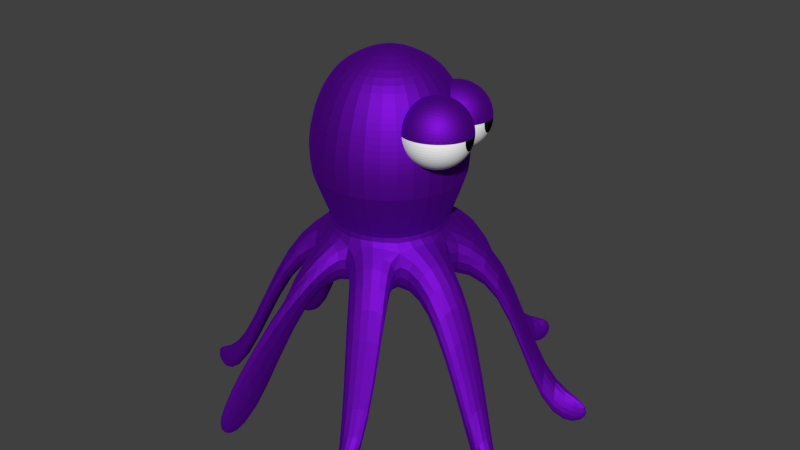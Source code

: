 # Source: carlosoctopus.blend  (saved by Blender 2.75.0; exported with 4.5.12 LTS)
import bpy
from mathutils import Matrix  # noqa: F401  (used for matrix-valued properties, if any)

bpy.ops.wm.read_factory_settings(use_empty=True)
scene = bpy.context.scene
scene.name = 'Scene'

# ---- collections
col_collection_1 = bpy.data.collections.new('Collection 1'); scene.collection.children.link(col_collection_1)
col_collection_2 = bpy.data.collections.new('Collection 2'); scene.collection.children.link(col_collection_2)

# ---- materials (node trees are filled in below, after node groups)
mat_material_001 = bpy.data.materials.new('Material.001')
mat_material_001.alpha_threshold = 0.0
mat_material_001.roughness = 0.5
mat_augapfel = bpy.data.materials.new('Augapfel')
mat_augapfel.alpha_threshold = 0.0
mat_augapfel.roughness = 0.5
mat_pupille = bpy.data.materials.new('Pupille')
mat_pupille.alpha_threshold = 0.0
mat_pupille.roughness = 0.5

# ---- material node trees
mat_material_001.use_nodes = True; mat_material_001.node_tree.nodes.clear()
_N = mat_material_001.node_tree.nodes; _L = mat_material_001.node_tree.links
n0 = _N.new('ShaderNodeOutputMaterial'); n0.name = 'Material Output'; n0.location = (300, 300)
n1 = _N.new('ShaderNodeBsdfAnisotropic'); n1.name = 'Glossy BSDF'; n1.location = (10, 300)
n1.distribution = 'GGX'
n1.inputs[0].default_value = (0.2265, 0.007057, 0.7106, 1.0)
n1.inputs[1].default_value = 0.7071
_L.new(n1.outputs[0], n0.inputs[0])
n0.is_active_output = True
mat_augapfel.use_nodes = True; mat_augapfel.node_tree.nodes.clear()
_N = mat_augapfel.node_tree.nodes; _L = mat_augapfel.node_tree.links
n0 = _N.new('ShaderNodeOutputMaterial'); n0.name = 'Material Output'; n0.location = (300, 300)
n1 = _N.new('ShaderNodeBsdfDiffuse'); n1.name = 'Diffuse BSDF'; n1.location = (10, 300)
n1.inputs[0].default_value = (1.0, 1.0, 1.0, 1.0)
_L.new(n1.outputs[0], n0.inputs[0])
n0.is_active_output = True
mat_pupille.use_nodes = True; mat_pupille.node_tree.nodes.clear()
_N = mat_pupille.node_tree.nodes; _L = mat_pupille.node_tree.links
n0 = _N.new('ShaderNodeOutputMaterial'); n0.name = 'Material Output'; n0.location = (300, 300)
n1 = _N.new('ShaderNodeBsdfDiffuse'); n1.name = 'Diffuse BSDF'; n1.location = (10, 300)
n1.inputs[0].default_value = (0.0, 0.0, 0.0, 1.0)
_L.new(n1.outputs[0], n0.inputs[0])
n0.is_active_output = True

# ---- world
world_world = bpy.data.worlds.new('World'); scene.world = world_world
world_world.color = (0.05088, 0.05088, 0.05088)
world_world.use_sun_shadow = False
world_world.sun_shadow_jitter_overblur = 0.0
world_world.cycles.sampling_method = 'MANUAL'
world_world.cycles.sample_map_resolution = 256

# ---- meshes
me_circle = bpy.data.meshes.new('Circle')
me_circle.from_pydata([(-0.7796, 0.8886, -2.11), (-1.487, 0.5957, -2.11), (-1.78, -0.1114, -2.11), (-1.487, -0.8185, -2.11), (-0.7796, -1.111, -2.11), (-0.0725, -0.8185, -2.11), (0.2204, -0.1114, -2.11), (-0.0725, 0.5957, -2.11), (0.9606, -1.225, -2.254), (1.254, -0.5177, -2.254), (2.096, -1.233, -5.168), (2.139, -1.147, -5.183), (2.955, -1.799, -5.202), (2.999, -1.693, -5.202), (1.15, 0.5666, -2.21), (0.9347, 1.037, -2.218), (1.902, 0.9214, -5.121), (1.743, 1.305, -5.121), (2.675, 1.419, -5.096), (2.629, 1.53, -5.096), (-0.267, 2.153, -2.175), (0.3712, 1.569, -2.224), (-0.04934, 2.78, -5.098), (0.4364, 2.579, -5.098), (0.4858, 3.518, -5.048), (0.5799, 3.479, -5.048), (-1.213, 1.862, -2.246), (-2.093, 1.816, -2.2), (-2.065, 2.778, -5.076), (-2.505, 2.596, -5.076), (-2.617, 3.462, -5.033), (-2.769, 3.399, -5.033), (-2.398, 0.9785, -2.27), (-2.734, 0.04684, -2.279), (-3.626, 1.303, -5.162), (-3.93, 0.4784, -5.176), (-4.392, 1.395, -5.124), (-4.443, 1.273, -5.124), (-2.627, -0.512, -2.259), (-2.204, -1.391, -2.265), (-3.622, -1.022, -5.104), (-3.269, -1.747, -5.114), (-4.104, -1.51, -5.072), (-4.063, -1.608, -5.072), (-1.628, -1.734, -2.216), (-1.095, -1.92, -2.212), (-2.273, -2.482, -5.11), (-1.781, -2.685, -5.11), (-2.328, -3.164, -5.074), (-2.207, -3.214, -5.074), (-0.3941, -1.9, -2.277), (0.313, -1.607, -2.277), (0.1892, -2.605, -5.16), (0.3845, -2.533, -5.167), (0.429, -3.328, -5.153), (0.5709, -3.269, -5.153), (-0.7756, 0.9526, -1.23), (-1.53, 0.64, -1.23), (-1.843, -0.1145, -1.273), (-1.53, -0.8691, -1.273), (-0.7756, -1.182, -1.258), (-0.02107, -0.8691, -1.23), (0.2915, -0.1145, -1.23), (-0.02107, 0.64, -1.23), (1.07, -1.011, -1.65), (1.277, -0.2746, -1.649), (2.098, -1.235, -4.573), (2.229, -0.7675, -4.572), (2.959, -1.802, -4.606), (3.003, -1.696, -4.606), (1.152, 0.5642, -1.614), (0.7776, 1.232, -1.616), (1.75, 1.259, -4.513), (1.547, 1.621, -4.514), (2.679, 1.416, -4.501), (2.633, 1.527, -4.501), (-0.5812, 1.901, -1.628), (0.1555, 1.693, -1.624), (-0.4066, 2.875, -4.501), (0.09946, 2.732, -4.498), (0.4898, 3.515, -4.452), (0.5839, 3.476, -4.452), (-1.452, 1.798, -1.654), (-2.12, 1.424, -1.657), (-2.408, 2.636, -4.488), (-2.824, 2.402, -4.489), (-2.613, 3.459, -4.437), (-2.765, 3.396, -4.437), (-2.525, 0.7811, -1.682), (-2.732, 0.04446, -1.683), (-3.784, 0.9866, -4.58), (-3.928, 0.476, -4.581), (-4.388, 1.392, -4.528), (-4.439, 1.27, -4.528), (-2.577, -0.726, -1.667), (-2.203, -1.394, -1.665), (-3.507, -1.322, -4.519), (-3.267, -1.749, -4.518), (-4.1, -1.513, -4.476), (-4.059, -1.611, -4.476), (-1.627, -1.736, -1.602), (-0.89, -1.944, -1.599), (-1.995, -2.612, -4.518), (-1.245, -2.757, -1.614), (-2.324, -3.167, -4.478), (-2.203, -3.217, -4.478), (-0.1958, -1.841, -1.663), (0.4718, -1.467, -1.66), (0.1908, -2.608, -4.565), (0.6502, -2.35, -4.562), (0.433, -3.331, -4.557), (0.5749, -3.272, -4.557), (-0.7756, 1.117, -0.9853), (-1.646, 0.7561, -0.9853), (-2.007, -0.1145, -0.9853), (-1.646, -0.9851, -0.9853), (-0.7756, -1.346, -0.9853), (0.09501, -0.9851, -1.041), (0.4556, -0.1145, -0.9853), (0.09501, 0.7561, -0.9853), (-0.7738, 1.37, -0.2928), (-1.83, 0.9321, -0.2928), (-2.268, -0.1241, -0.2928), (-1.83, -1.18, -0.2928), (-0.7738, -1.618, -0.2928), (0.2825, -1.18, -0.2928), (0.72, -0.1241, -0.2928), (0.2825, 0.9321, -0.2928), (-0.7738, 1.37, -0.2928), (-1.83, 0.9321, -0.2928), (-2.268, -0.1241, -0.2928), (-1.83, -1.18, -0.2928), (-0.7738, -1.618, -0.2928), (0.2825, -1.18, -0.2928), (0.72, -0.1241, -0.2928), (0.2825, 0.9321, -0.2928), (-0.7738, 1.37, -0.2928), (-1.83, 0.9321, -0.2928), (-2.268, -0.1241, -0.2928), (-1.83, -1.18, -0.2928), (-0.7738, -1.618, -0.2928), (0.2825, -1.18, -0.2928), (0.72, -0.1241, -0.2928), (0.2825, 0.9321, -0.2928), (-0.7738, 1.409, 0.01413), (-1.858, 0.9598, 0.01413), (-2.307, -0.1241, 0.01413), (-1.858, -1.208, 0.01413), (-0.7738, -1.657, 0.01413), (0.3102, -1.208, 0.01413), (0.7591, -0.1241, 0.01413), (0.3102, 0.9598, 0.01413), (-0.7738, 1.409, 0.3397), (-1.858, 0.9598, 0.3397), (-2.307, -0.1241, 0.3397), (-1.858, -1.208, 0.3397), (-0.7738, -1.657, 0.3397), (0.3102, -1.208, 0.3397), (0.7591, -0.1241, 0.3397), (0.3102, 0.9598, 0.3397), (-0.7738, 1.31, 0.7824), (-1.788, 0.8899, 0.7824), (-2.208, -0.1241, 0.7824), (-1.788, -1.138, 0.7824), (-0.7738, -1.558, 0.7824), (0.2402, -1.138, 0.7824), (0.6602, -0.1241, 0.7824), (0.2402, 0.8899, 0.7824), (-0.7738, 1.127, 1.193), (-1.658, 0.7605, 1.193), (-2.025, -0.1241, 1.193), (-1.658, -1.009, 1.193), (-0.7738, -1.375, 1.193), (0.1109, -1.009, 1.193), (0.4773, -0.1241, 1.193), (0.1109, 0.7605, 1.193), (-0.7738, 0.8025, 1.618), (-1.429, 0.5311, 1.618), (-1.7, -0.1241, 1.618), (-1.429, -0.7794, 1.618), (-0.7738, -1.051, 1.618), (-0.1185, -0.7794, 1.618), (0.1529, -0.1241, 1.618), (-0.1185, 0.5311, 1.618), (-0.7738, 0.04576, 1.909), (-0.8939, -0.004002, 1.909), (-0.9437, -0.1241, 1.909), (-0.8939, -0.2442, 1.909), (-0.7738, -0.294, 1.909), (-0.6536, -0.2442, 1.909), (-0.6039, -0.1241, 1.909), (-0.6536, -0.004002, 1.909), (0.719, 0.7742, 0.682), (0.6552, 0.864, 0.6306), (0.5726, 0.9395, 0.5828), (0.4746, 0.9978, 0.5405), (0.3649, 1.036, 0.5053), (0.2476, 1.054, 0.4784), (0.1273, 1.05, 0.461), (0.008562, 1.025, 0.4537), (-0.104, 0.9787, 0.4569), (-0.206, 0.9138, 0.4702), (-0.2936, 0.8327, 0.4934), (-0.3634, 0.7384, 0.5254), (-0.4128, 0.6346, 0.5651), (-0.4398, 0.5252, 0.6109), (-0.4434, 0.4145, 0.6611), (0.7281, 0.7471, 0.6443), (0.6729, 0.811, 0.5567), (0.5984, 0.8626, 0.4756), (0.5074, 0.8998, 0.404), (0.4034, 0.9213, 0.3448), (0.2904, 0.9262, 0.3001), (0.1727, 0.9143, 0.2717), (0.05491, 0.8862, 0.2607), (-0.05851, 0.8428, 0.2675), (-0.1632, 0.7858, 0.2919), (-0.2551, 0.7175, 0.3329), (-0.3307, 0.6405, 0.389), (-0.387, 0.5576, 0.4579), (-0.422, 0.4722, 0.5371), (-0.4343, 0.3874, 0.6234), (0.7405, 0.7083, 0.6204), (0.6973, 0.7349, 0.5099), (0.6338, 0.7521, 0.4076), (0.5525, 0.7592, 0.3175), (0.4564, 0.7559, 0.243), (0.3493, 0.7424, 0.187), (0.2352, 0.7193, 0.1516), (0.1186, 0.6873, 0.1383), (0.004005, 0.6477, 0.1475), (-0.1043, 0.6021, 0.1788), (-0.2021, 0.5522, 0.2311), (-0.2856, 0.4998, 0.3024), (-0.3516, 0.4471, 0.3899), (-0.3977, 0.3961, 0.4902), (-0.4219, 0.3487, 0.5995), (0.7544, 0.6637, 0.614), (0.7246, 0.6473, 0.4972), (0.6735, 0.6249, 0.3891), (0.603, 0.5973, 0.294), (0.5158, 0.5656, 0.2154), (0.4152, 0.531, 0.1563), (0.3053, 0.4948, 0.119), (0.1901, 0.4584, 0.1051), (0.07406, 0.4232, 0.1149), (-0.0383, 0.3906, 0.1481), (-0.1427, 0.3619, 0.2035), (-0.2351, 0.338, 0.2789), (-0.3119, 0.32, 0.3714), (-0.3703, 0.3085, 0.4775), (-0.408, 0.304, 0.5931), (0.7677, 0.62, 0.6259), (0.7507, 0.5616, 0.5206), (0.7114, 0.5004, 0.4231), (0.6512, 0.4389, 0.3372), (0.5725, 0.3793, 0.2661), (0.4783, 0.324, 0.2127), (0.3722, 0.275, 0.1789), (0.2583, 0.2343, 0.1661), (0.141, 0.2035, 0.1748), (0.02475, 0.1836, 0.2045), (-0.08594, 0.1755, 0.2543), (-0.1868, 0.1795, 0.3221), (-0.274, 0.1955, 0.4053), (-0.3442, 0.2228, 0.5009), (-0.3947, 0.2603, 0.605), (0.7784, 0.5839, 0.6544), (0.7717, 0.4907, 0.5764), (0.7418, 0.3976, 0.5042), (0.6899, 0.3079, 0.4404), (0.618, 0.2253, 0.3875), (0.5288, 0.1529, 0.3476), (0.4258, 0.09341, 0.3222), (0.313, 0.04916, 0.3122), (0.1946, 0.02186, 0.318), (0.07526, 0.01255, 0.3395), (-0.04049, 0.02158, 0.3757), (-0.1482, 0.04862, 0.4253), (-0.2437, 0.09262, 0.4865), (-0.3233, 0.1519, 0.5567), (-0.384, 0.2242, 0.6335), (0.7848, 0.5608, 0.6951), (0.7842, 0.4455, 0.6563), (0.76, 0.332, 0.6202), (0.713, 0.2245, 0.588), (0.6452, 0.1272, 0.5611), (0.5591, 0.04384, 0.5405), (0.458, -0.02236, 0.5269), (0.3457, -0.06887, 0.5209), (0.2267, -0.09391, 0.5228), (0.1055, -0.0965, 0.5324), (-0.01324, -0.07656, 0.5493), (-0.125, -0.03484, 0.573), (-0.2255, 0.02704, 0.6025), (-0.3107, 0.1067, 0.6366), (-0.3776, 0.2011, 0.6742), (0.786, 0.5544, 0.7419), (0.7865, 0.4329, 0.7481), (0.7633, 0.3137, 0.7534), (0.7172, 0.2012, 0.7576), (0.6501, 0.09979, 0.7605), (0.5645, 0.01339, 0.762), (0.4637, -0.05468, 0.7621), (0.3516, -0.1018, 0.7607), (0.2325, -0.1262, 0.7579), (0.111, -0.1269, 0.7538), (-0.008345, -0.104, 0.7486), (-0.1208, -0.05814, 0.7425), (-0.2222, 0.008736, 0.7357), (-0.3085, 0.09411, 0.7284), (-0.3765, 0.1947, 0.721), (0.7817, 0.5655, 0.7876), (0.7781, 0.4548, 0.8377), (0.7511, 0.3454, 0.8835), (0.7017, 0.2416, 0.9232), (0.6319, 0.1473, 0.9552), (0.5443, 0.06619, 0.9784), (0.4423, 0.001366, 0.9918), (0.3297, -0.04468, 0.9949), (0.211, -0.07018, 0.9876), (0.09074, -0.07415, 0.9702), (-0.02655, -0.05644, 0.9434), (-0.1363, -0.01773, 0.9081), (-0.2344, 0.04049, 0.8658), (-0.3169, 0.116, 0.818), (-0.3807, 0.2059, 0.7666), (0.7726, 0.5926, 0.8252), (0.7603, 0.5078, 0.9116), (0.7253, 0.4224, 0.9907), (0.669, 0.3396, 1.06), (0.5934, 0.2625, 1.116), (0.5015, 0.1942, 1.157), (0.3968, 0.1373, 1.181), (0.2834, 0.09387, 1.188), (0.1656, 0.06571, 1.177), (0.04792, 0.05385, 1.149), (-0.06508, 0.05876, 1.104), (-0.1691, 0.08023, 1.045), (-0.2601, 0.1175, 0.973), (-0.3346, 0.169, 0.8919), (-0.3898, 0.2329, 0.8043), (0.7602, 0.6314, 0.8491), (0.736, 0.5839, 0.9584), (0.6899, 0.5329, 1.059), (0.6239, 0.4802, 1.146), (0.5404, 0.4279, 1.217), (0.4426, 0.3779, 1.27), (0.3343, 0.3323, 1.301), (0.2197, 0.2927, 1.31), (0.1031, 0.2607, 1.297), (-0.01096, 0.2376, 1.262), (-0.1181, 0.2241, 1.206), (-0.2142, 0.2209, 1.131), (-0.2955, 0.2279, 1.041), (-0.359, 0.2451, 0.9387), (-0.4022, 0.2717, 0.8282), (0.7463, 0.676, 0.8556), (0.7086, 0.6715, 0.9711), (0.6502, 0.66, 1.077), (0.5734, 0.642, 1.17), (0.481, 0.6182, 1.245), (0.3766, 0.5894, 1.3), (0.2642, 0.5568, 1.334), (0.1482, 0.5216, 1.344), (0.03302, 0.4852, 1.33), (-0.07695, 0.449, 1.292), (-0.1775, 0.4144, 1.233), (-0.2647, 0.3827, 1.155), (-0.3352, 0.3551, 1.059), (-0.3863, 0.3327, 0.9514), (-0.4161, 0.3163, 0.8347), (0.733, 0.7197, 0.8437), (0.6825, 0.7573, 0.9478), (0.6123, 0.7845, 1.043), (0.5251, 0.8005, 1.127), (0.4242, 0.8045, 1.194), (0.3135, 0.7964, 1.244), (0.1973, 0.7766, 1.274), (0.07999, 0.7457, 1.282), (-0.03391, 0.705, 1.27), (-0.14, 0.6561, 1.236), (-0.2342, 0.6007, 1.183), (-0.3129, 0.5412, 1.111), (-0.3731, 0.4796, 1.026), (-0.4124, 0.4184, 0.9281), (-0.4294, 0.36, 0.8228), (0.7223, 0.7559, 0.8152), (0.6616, 0.8281, 0.8919), (0.582, 0.8874, 0.9622), (0.4865, 0.9314, 1.023), (0.3788, 0.9584, 1.073), (0.263, 0.9675, 1.109), (0.1437, 0.9582, 1.131), (0.02532, 0.9309, 1.136), (-0.08752, 0.8866, 1.126), (-0.1905, 0.8271, 1.101), (-0.2797, 0.7547, 1.061), (-0.3516, 0.6721, 1.008), (-0.4035, 0.5825, 0.9444), (-0.4334, 0.4893, 0.8722), (-0.4401, 0.3962, 0.7943), (0.7617, 0.6734, 0.735), (0.7159, 0.7789, 0.7744), (0.649, 0.8733, 0.812), (0.5638, 0.953, 0.8462), (0.4633, 1.015, 0.8757), (0.3515, 1.057, 0.8993), (0.2328, 1.077, 0.9163), (0.1116, 1.074, 0.9258), (-0.007448, 1.049, 0.9277), (-0.1197, 1.002, 0.9217), (-0.2208, 0.9362, 0.9081), (-0.3069, 0.8528, 0.8875), (-0.3747, 0.7555, 0.8606), (-0.4217, 0.648, 0.8284), (-0.4459, 0.5345, 0.7923), (-0.4465, 0.4192, 0.7535), (-0.4234, 0.3066, 0.7137), (0.7148, 0.7853, 0.7277), (0.6468, 0.8859, 0.7202), (0.5605, 0.9713, 0.713), (0.4591, 1.038, 0.7061), (0.3466, 1.084, 0.7), (0.2273, 1.107, 0.6948), (0.1058, 1.106, 0.6907), (-0.01333, 1.082, 0.6879), (-0.1254, 1.035, 0.6866), (-0.2262, 0.9666, 0.6866), (-0.3118, 0.8802, 0.6881), (-0.3789, 0.7788, 0.6911), (-0.425, 0.6664, 0.6952), (-0.4482, 0.5471, 0.7005), (-0.4477, 0.4256, 0.7068), (1.018, -0.1448, 0.7309), (0.954, -0.05496, 0.6796), (0.8715, 0.02053, 0.6318), (0.7735, 0.07875, 0.5895), (0.6637, 0.1175, 0.5542), (0.5464, 0.1352, 0.5274), (0.4261, 0.1312, 0.51), (0.3074, 0.1057, 0.5027), (0.1949, 0.05965, 0.5058), (0.09285, -0.005173, 0.5192), (0.005244, -0.08628, 0.5424), (-0.06458, -0.1806, 0.5744), (-0.1139, -0.2844, 0.6141), (-0.1409, -0.3938, 0.6599), (-0.1445, -0.5045, 0.71), (1.027, -0.1719, 0.6933), (0.9718, -0.108, 0.6057), (0.8972, -0.05644, 0.5246), (0.8062, -0.01921, 0.453), (0.7022, 0.002262, 0.3937), (0.5892, 0.007168, 0.3491), (0.4716, -0.004688, 0.3207), (0.3537, -0.03285, 0.3097), (0.2403, -0.07623, 0.3165), (0.1357, -0.1332, 0.3409), (0.04378, -0.2015, 0.3819), (-0.03181, -0.2785, 0.4379), (-0.0882, -0.3614, 0.5069), (-0.1232, -0.4468, 0.586), (-0.1355, -0.5316, 0.6724), (1.039, -0.2107, 0.6694), (0.9961, -0.1841, 0.5589), (0.9326, -0.1669, 0.4566), (0.8513, -0.1598, 0.3664), (0.7552, -0.1631, 0.2919), (0.6481, -0.1766, 0.2359), (0.5341, -0.1997, 0.2006), (0.4175, -0.2317, 0.1873), (0.3028, -0.2713, 0.1964), (0.1946, -0.3169, 0.2278), (0.09677, -0.3668, 0.2801), (0.01326, -0.4192, 0.3514), (-0.05279, -0.4719, 0.4388), (-0.09882, -0.5229, 0.5392), (-0.1231, -0.5703, 0.6485), (1.053, -0.2553, 0.6629), (1.023, -0.2717, 0.5462), (0.9723, -0.2941, 0.4381), (0.9018, -0.3217, 0.3429), (0.8146, -0.3534, 0.2643), (0.7141, -0.388, 0.2053), (0.6041, -0.4242, 0.168), (0.4889, -0.4606, 0.154), (0.3729, -0.4958, 0.1639), (0.2605, -0.5284, 0.1971), (0.1562, -0.5571, 0.2525), (0.06376, -0.581, 0.3279), (-0.01311, -0.599, 0.4204), (-0.07148, -0.6105, 0.5265), (-0.1091, -0.615, 0.642), (1.067, -0.299, 0.6748), (1.05, -0.3574, 0.5695), (1.01, -0.4186, 0.472), (0.9501, -0.4801, 0.3861), (0.8713, -0.5397, 0.3151), (0.7771, -0.595, 0.2617), (0.671, -0.644, 0.2279), (0.5572, -0.6847, 0.2151), (0.4398, -0.7155, 0.2237), (0.3236, -0.7354, 0.2535), (0.2129, -0.7435, 0.3032), (0.112, -0.7395, 0.371), (0.02481, -0.7235, 0.4543), (-0.04537, -0.6963, 0.5498), (-0.09582, -0.6587, 0.6539), (1.077, -0.3351, 0.7033), (1.071, -0.4283, 0.6254), (1.041, -0.5214, 0.5532), (0.9887, -0.6111, 0.4894), (0.9168, -0.6937, 0.4365), (0.8276, -0.7661, 0.3966), (0.7247, -0.8256, 0.3711), (0.6118, -0.8698, 0.3611), (0.4934, -0.8971, 0.367), (0.3741, -0.9065, 0.3884), (0.2584, -0.8974, 0.4247), (0.1507, -0.8704, 0.4743), (0.05518, -0.8264, 0.5354), (-0.02445, -0.7671, 0.6057), (-0.08515, -0.6948, 0.6824), (1.084, -0.3582, 0.7441), (1.083, -0.4735, 0.7053), (1.059, -0.587, 0.6692), (1.012, -0.6945, 0.637), (0.9441, -0.7918, 0.6101), (0.8579, -0.8752, 0.5895), (0.7568, -0.9414, 0.5759), (0.6446, -0.9879, 0.5699), (0.5256, -1.013, 0.5717), (0.4044, -1.016, 0.5813), (0.2856, -0.9956, 0.5983), (0.1738, -0.9538, 0.6219), (0.07339, -0.892, 0.6514), (-0.01191, -0.8123, 0.6856), (-0.07876, -0.7179, 0.7232), (1.085, -0.3646, 0.7908), (1.085, -0.4861, 0.797), (1.062, -0.6053, 0.8023), (1.016, -0.7178, 0.8065), (0.9489, -0.8192, 0.8094), (0.8634, -0.9056, 0.811), (0.7626, -0.9737, 0.811), (0.6505, -1.021, 0.8097), (0.5314, -1.045, 0.8069), (0.4098, -1.046, 0.8028), (0.2905, -1.023, 0.7976), (0.178, -0.9771, 0.7915), (0.07666, -0.9103, 0.7846), (-0.009655, -0.8249, 0.7774), (-0.07761, -0.7243, 0.7699), (1.081, -0.3535, 0.8365), (1.077, -0.4642, 0.8867), (1.05, -0.5736, 0.9325), (1.001, -0.6774, 0.9721), (0.9307, -0.7717, 1.004), (0.8431, -0.8528, 1.027), (0.7411, -0.9176, 1.041), (0.6286, -0.9637, 1.044), (0.5099, -0.9892, 1.037), (0.3896, -0.9932, 1.019), (0.2723, -0.9754, 0.9923), (0.1625, -0.9367, 0.9571), (0.06449, -0.8785, 0.9147), (-0.01803, -0.803, 0.867), (-0.08188, -0.7132, 0.8156), (1.071, -0.3264, 0.8742), (1.059, -0.4112, 0.9605), (1.024, -0.4966, 1.04), (0.9678, -0.5794, 1.109), (0.8922, -0.6565, 1.165), (0.8003, -0.7248, 1.206), (0.6956, -0.7817, 1.23), (0.5822, -0.8251, 1.237), (0.4644, -0.8533, 1.226), (0.3468, -0.8651, 1.198), (0.2338, -0.8602, 1.153), (0.1298, -0.8388, 1.094), (0.03874, -0.8015, 1.022), (-0.03577, -0.75, 0.9408), (-0.09092, -0.6861, 0.8533), (1.059, -0.2876, 0.8981), (1.035, -0.3351, 1.007), (0.9888, -0.3861, 1.108), (0.9227, -0.4388, 1.195), (0.8392, -0.4911, 1.266), (0.7414, -0.5411, 1.319), (0.6331, -0.5867, 1.35), (0.5185, -0.6263, 1.359), (0.4019, -0.6583, 1.346), (0.2879, -0.6814, 1.311), (0.1808, -0.6949, 1.255), (0.08468, -0.6982, 1.18), (0.003333, -0.6911, 1.09), (-0.06016, -0.6739, 0.9877), (-0.1034, -0.6473, 0.8772), (1.045, -0.243, 0.9045), (1.007, -0.2475, 1.02), (0.9491, -0.259, 1.126), (0.8722, -0.277, 1.219), (0.7798, -0.3008, 1.294), (0.6754, -0.3296, 1.349), (0.5631, -0.3622, 1.383), (0.4471, -0.3974, 1.393), (0.3319, -0.4338, 1.379), (0.2219, -0.47, 1.341), (0.1214, -0.5046, 1.282), (0.03418, -0.5363, 1.204), (-0.03635, -0.5639, 1.108), (-0.08749, -0.5863, 1.0), (-0.1173, -0.6027, 0.8836), (1.032, -0.1993, 0.8926), (0.9813, -0.1617, 0.9967), (0.9112, -0.1345, 1.092), (0.824, -0.1185, 1.176), (0.7231, -0.1145, 1.243), (0.6124, -0.1226, 1.293), (0.4962, -0.1424, 1.323), (0.3788, -0.1733, 1.331), (0.2649, -0.214, 1.319), (0.1588, -0.2629, 1.285), (0.06463, -0.3183, 1.231), (-0.01408, -0.3778, 1.16), (-0.07426, -0.4394, 1.075), (-0.1136, -0.5005, 0.977), (-0.1306, -0.559, 0.8717), (1.021, -0.1631, 0.8641), (0.9604, -0.09087, 0.9408), (0.8808, -0.0316, 1.011), (0.7853, 0.0124, 1.072), (0.6776, 0.03944, 1.122), (0.5619, 0.04847, 1.158), (0.4425, 0.03916, 1.18), (0.3242, 0.01186, 1.185), (0.2113, -0.03239, 1.175), (0.1083, -0.09187, 1.15), (0.01918, -0.1643, 1.11), (-0.05273, -0.2469, 1.057), (-0.1046, -0.3365, 0.9934), (-0.1345, -0.4297, 0.9212), (-0.1413, -0.5228, 0.8432), (1.061, -0.2456, 0.7839), (1.015, -0.1401, 0.8234), (0.9479, -0.0457, 0.8609), (0.8626, 0.03398, 0.8951), (0.7621, 0.09586, 0.9246), (0.6504, 0.1376, 0.9483), (0.5316, 0.1575, 0.9652), (0.4104, 0.1549, 0.9748), (0.2914, 0.1299, 0.9766), (0.1792, 0.08338, 0.9707), (0.07806, 0.01718, 0.9571), (-0.008068, -0.06617, 0.9364), (-0.0759, -0.1635, 0.9095), (-0.1228, -0.271, 0.8774), (-0.1471, -0.3845, 0.8413), (-0.1477, -0.4998, 0.8025), (-0.1246, -0.6124, 0.7626), (1.014, -0.1337, 0.7766), (0.9456, -0.03309, 0.7692), (0.8593, 0.05228, 0.7619), (0.758, 0.1192, 0.7551), (0.6455, 0.165, 0.749), (0.5262, 0.188, 0.7437), (0.4046, 0.1873, 0.7397), (0.2855, 0.1628, 0.7369), (0.1734, 0.1157, 0.7355), (0.07263, 0.04763, 0.7356), (-0.01296, -0.03877, 0.7371), (-0.08007, -0.1402, 0.74), (-0.1261, -0.2526, 0.7442), (-0.1493, -0.3719, 0.7495), (-0.1488, -0.4934, 0.7557)], [], [(1, 0, 7, 6, 5, 4, 3, 2), (6, 9, 8, 5), (9, 11, 10, 8), (11, 13, 12, 10), (7, 15, 14, 6), (15, 17, 16, 14), (17, 19, 18, 16), (0, 20, 21, 7), (20, 22, 23, 21), (22, 24, 25, 23), (1, 27, 26, 0), (27, 29, 28, 26), (29, 31, 30, 28), (2, 33, 32, 1), (33, 35, 34, 32), (35, 37, 36, 34), (3, 39, 38, 2), (39, 41, 40, 38), (41, 43, 42, 40), (4, 45, 44, 3), (45, 47, 46, 44), (47, 49, 48, 46), (5, 51, 50, 4), (51, 53, 52, 50), (53, 55, 54, 52), (60, 61, 117, 116), (62, 61, 64, 65), (65, 64, 66, 67), (67, 66, 68, 69), (63, 62, 70, 71), (71, 70, 72, 73), (73, 72, 74, 75), (56, 63, 77, 76), (76, 77, 79, 78), (78, 79, 81, 80), (57, 56, 82, 83), (83, 82, 84, 85), (85, 84, 86, 87), (58, 57, 88, 89), (89, 88, 90, 91), (91, 90, 92, 93), (59, 58, 94, 95), (95, 94, 96, 97), (97, 96, 98, 99), (60, 59, 100, 101), (101, 100, 102, 103), (103, 102, 104, 105), (61, 60, 106, 107), (107, 106, 108, 109), (109, 108, 110, 111), (53, 51, 107, 109), (36, 37, 93, 92), (16, 18, 74, 72), (54, 55, 111, 110), (34, 36, 92, 90), (19, 17, 73, 75), (52, 54, 110, 108), (37, 35, 91, 93), (55, 53, 109, 111), (7, 21, 77, 63), (2, 38, 94, 58), (20, 0, 56, 76), (39, 3, 59, 95), (21, 23, 79, 77), (38, 40, 96, 94), (22, 20, 76, 78), (41, 39, 95, 97), (25, 24, 80, 81), (42, 43, 99, 98), (23, 25, 81, 79), (40, 42, 98, 96), (24, 22, 78, 80), (43, 41, 97, 99), (5, 8, 64, 61), (0, 26, 82, 56), (9, 6, 62, 65), (3, 44, 100, 59), (27, 1, 57, 83), (45, 4, 60, 101), (8, 10, 66, 64), (26, 28, 84, 82), (11, 9, 65, 67), (44, 46, 102, 100), (29, 27, 83, 85), (12, 13, 69, 68), (47, 45, 101, 103), (30, 31, 87, 86), (10, 12, 68, 66), (48, 49, 105, 104), (28, 30, 86, 84), (13, 11, 67, 69), (46, 48, 104, 102), (31, 29, 85, 87), (49, 47, 103, 105), (6, 14, 70, 62), (1, 32, 88, 57), (15, 7, 63, 71), (4, 50, 106, 60), (33, 2, 58, 89), (51, 5, 61, 107), (14, 16, 72, 70), (32, 34, 90, 88), (17, 15, 71, 73), (50, 52, 108, 106), (35, 33, 89, 91), (18, 19, 75, 74), (112, 113, 121, 120), (58, 59, 115, 114), (56, 57, 113, 112), (63, 56, 112, 119), (61, 62, 118, 117), (59, 60, 116, 115), (57, 58, 114, 113), (62, 63, 119, 118), (126, 127, 135, 134), (119, 112, 120, 127), (117, 118, 126, 125), (115, 116, 124, 123), (113, 114, 122, 121), (118, 119, 127, 126), (116, 117, 125, 124), (114, 115, 123, 122), (129, 130, 138, 137), (124, 125, 133, 132), (122, 123, 131, 130), (120, 121, 129, 128), (127, 120, 128, 135), (125, 126, 134, 133), (123, 124, 132, 131), (121, 122, 130, 129), (143, 136, 144, 151), (134, 135, 143, 142), (132, 133, 141, 140), (130, 131, 139, 138), (128, 129, 137, 136), (135, 128, 136, 143), (133, 134, 142, 141), (131, 132, 140, 139), (148, 149, 157, 156), (141, 142, 150, 149), (139, 140, 148, 147), (137, 138, 146, 145), (142, 143, 151, 150), (140, 141, 149, 148), (138, 139, 147, 146), (136, 137, 145, 144), (158, 159, 167, 166), (146, 147, 155, 154), (144, 145, 153, 152), (151, 144, 152, 159), (149, 150, 158, 157), (147, 148, 156, 155), (145, 146, 154, 153), (150, 151, 159, 158), (165, 166, 174, 173), (156, 157, 165, 164), (154, 155, 163, 162), (152, 153, 161, 160), (159, 152, 160, 167), (157, 158, 166, 165), (155, 156, 164, 163), (153, 154, 162, 161), (168, 169, 177, 176), (163, 164, 172, 171), (161, 162, 170, 169), (166, 167, 175, 174), (164, 165, 173, 172), (162, 163, 171, 170), (160, 161, 169, 168), (167, 160, 168, 175), (182, 183, 191, 190), (175, 168, 176, 183), (173, 174, 182, 181), (171, 172, 180, 179), (169, 170, 178, 177), (174, 175, 183, 182), (172, 173, 181, 180), (170, 171, 179, 178), (185, 186, 187, 188, 189, 190, 191, 184), (180, 181, 189, 188), (178, 179, 187, 186), (176, 177, 185, 184), (183, 176, 184, 191), (181, 182, 190, 189), (179, 180, 188, 187), (177, 178, 186, 185), (195, 194, 209, 210), (203, 202, 217, 218), (196, 195, 210, 211), (204, 203, 218, 219), (197, 196, 211, 212), (205, 204, 219, 220), (198, 197, 212, 213), (206, 205, 220, 221), (199, 198, 213, 214), (200, 199, 214, 215), (193, 192, 207, 208), (201, 200, 215, 216), (194, 193, 208, 209), (202, 201, 216, 217), (209, 208, 223, 224), (217, 216, 231, 232), (210, 209, 224, 225), (218, 217, 232, 233), (211, 210, 225, 226), (219, 218, 233, 234), (212, 211, 226, 227), (220, 219, 234, 235), (213, 212, 227, 228), (221, 220, 235, 236), (214, 213, 228, 229), (215, 214, 229, 230), (208, 207, 222, 223), (216, 215, 230, 231), (228, 227, 242, 243), (236, 235, 250, 251), (229, 228, 243, 244), (230, 229, 244, 245), (223, 222, 237, 238), (231, 230, 245, 246), (224, 223, 238, 239), (232, 231, 246, 247), (225, 224, 239, 240), (233, 232, 247, 248), (226, 225, 240, 241), (234, 233, 248, 249), (227, 226, 241, 242), (235, 234, 249, 250), (247, 246, 261, 262), (240, 239, 254, 255), (248, 247, 262, 263), (241, 240, 255, 256), (249, 248, 263, 264), (242, 241, 256, 257), (250, 249, 264, 265), (243, 242, 257, 258), (251, 250, 265, 266), (244, 243, 258, 259), (245, 244, 259, 260), (238, 237, 252, 253), (246, 245, 260, 261), (239, 238, 253, 254), (266, 265, 280, 281), (259, 258, 273, 274), (260, 259, 274, 275), (253, 252, 267, 268), (261, 260, 275, 276), (254, 253, 268, 269), (262, 261, 276, 277), (255, 254, 269, 270), (263, 262, 277, 278), (256, 255, 270, 271), (264, 263, 278, 279), (257, 256, 271, 272), (265, 264, 279, 280), (258, 257, 272, 273), (270, 269, 284, 285), (278, 277, 292, 293), (271, 270, 285, 286), (279, 278, 293, 294), (272, 271, 286, 287), (280, 279, 294, 295), (273, 272, 287, 288), (281, 280, 295, 296), (274, 273, 288, 289), (275, 274, 289, 290), (268, 267, 282, 283), (276, 275, 290, 291), (269, 268, 283, 284), (277, 276, 291, 292), (289, 288, 303, 304), (290, 289, 304, 305), (283, 282, 297, 298), (291, 290, 305, 306), (284, 283, 298, 299), (292, 291, 306, 307), (285, 284, 299, 300), (293, 292, 307, 308), (286, 285, 300, 301), (294, 293, 308, 309), (287, 286, 301, 302), (295, 294, 309, 310), (288, 287, 302, 303), (296, 295, 310, 311), (308, 307, 322, 323), (301, 300, 315, 316), (309, 308, 323, 324), (302, 301, 316, 317), (310, 309, 324, 325), (303, 302, 317, 318), (311, 310, 325, 326), (304, 303, 318, 319), (305, 304, 319, 320), (298, 297, 312, 313), (306, 305, 320, 321), (299, 298, 313, 314), (307, 306, 321, 322), (300, 299, 314, 315), (320, 319, 334, 335), (313, 312, 327, 328), (321, 320, 335, 336), (314, 313, 328, 329), (322, 321, 336, 337), (315, 314, 329, 330), (323, 322, 337, 338), (316, 315, 330, 331), (324, 323, 338, 339), (317, 316, 331, 332), (325, 324, 339, 340), (318, 317, 332, 333), (326, 325, 340, 341), (319, 318, 333, 334), (339, 338, 353, 354), (332, 331, 346, 347), (340, 339, 354, 355), (333, 332, 347, 348), (341, 340, 355, 356), (334, 333, 348, 349), (335, 334, 349, 350), (328, 327, 342, 343), (336, 335, 350, 351), (329, 328, 343, 344), (337, 336, 351, 352), (330, 329, 344, 345), (338, 337, 352, 353), (331, 330, 345, 346), (343, 342, 357, 358), (351, 350, 365, 366), (344, 343, 358, 359), (352, 351, 366, 367), (345, 344, 359, 360), (353, 352, 367, 368), (346, 345, 360, 361), (354, 353, 368, 369), (347, 346, 361, 362), (355, 354, 369, 370), (348, 347, 362, 363), (356, 355, 370, 371), (349, 348, 363, 364), (350, 349, 364, 365), (362, 361, 376, 377), (370, 369, 384, 385), (363, 362, 377, 378), (371, 370, 385, 386), (364, 363, 378, 379), (365, 364, 379, 380), (358, 357, 372, 373), (366, 365, 380, 381), (359, 358, 373, 374), (367, 366, 381, 382), (360, 359, 374, 375), (368, 367, 382, 383), (361, 360, 375, 376), (369, 368, 383, 384), (381, 380, 395, 396), (374, 373, 388, 389), (382, 381, 396, 397), (375, 374, 389, 390), (383, 382, 397, 398), (376, 375, 390, 391), (384, 383, 398, 399), (377, 376, 391, 392), (385, 384, 399, 400), (378, 377, 392, 393), (386, 385, 400, 401), (379, 378, 393, 394), (380, 379, 394, 395), (373, 372, 387, 388), (400, 399, 415, 416), (393, 392, 408, 409), (401, 400, 416, 417), (394, 393, 409, 410), (395, 394, 410, 411), (388, 387, 403, 404), (396, 395, 411, 412), (389, 388, 404, 405), (397, 396, 412, 413), (390, 389, 405, 406), (398, 397, 413, 414), (391, 390, 406, 407), (399, 398, 414, 415), (392, 391, 407, 408), (405, 404, 420, 421), (413, 412, 428, 429), (406, 405, 421, 422), (414, 413, 429, 430), (407, 406, 422, 423), (415, 414, 430, 431), (408, 407, 423, 424), (416, 415, 431, 432), (409, 408, 424, 425), (417, 416, 432, 433), (410, 409, 425, 426), (411, 410, 426, 427), (404, 403, 419, 420), (412, 411, 427, 428), (192, 402, 207), (418, 206, 221), (207, 402, 222), (418, 221, 236), (222, 402, 237), (418, 236, 251), (237, 402, 252), (418, 251, 266), (252, 402, 267), (418, 266, 281), (267, 402, 282), (418, 281, 296), (282, 402, 297), (418, 296, 311), (297, 402, 312), (418, 311, 326), (418, 326, 341), (312, 402, 327), (327, 402, 342), (418, 341, 356), (342, 402, 357), (418, 356, 371), (357, 402, 372), (418, 371, 386), (372, 402, 387), (418, 386, 401), (387, 402, 403), (418, 401, 417), (403, 402, 419), (418, 417, 433), (425, 424, 197, 198), (433, 432, 205, 206), (426, 425, 198, 199), (419, 402, 192), (418, 433, 206), (427, 426, 199, 200), (420, 419, 192, 193), (428, 427, 200, 201), (421, 420, 193, 194), (429, 428, 201, 202), (422, 421, 194, 195), (430, 429, 202, 203), (423, 422, 195, 196), (431, 430, 203, 204), (424, 423, 196, 197), (432, 431, 204, 205), (437, 436, 451, 452), (445, 444, 459, 460), (438, 437, 452, 453), (446, 445, 460, 461), (439, 438, 453, 454), (447, 446, 461, 462), (440, 439, 454, 455), (448, 447, 462, 463), (441, 440, 455, 456), (442, 441, 456, 457), (435, 434, 449, 450), (443, 442, 457, 458), (436, 435, 450, 451), (444, 443, 458, 459), (451, 450, 465, 466), (459, 458, 473, 474), (452, 451, 466, 467), (460, 459, 474, 475), (453, 452, 467, 468), (461, 460, 475, 476), (454, 453, 468, 469), (462, 461, 476, 477), (455, 454, 469, 470), (463, 462, 477, 478), (456, 455, 470, 471), (457, 456, 471, 472), (450, 449, 464, 465), (458, 457, 472, 473), (470, 469, 484, 485), (478, 477, 492, 493), (471, 470, 485, 486), (472, 471, 486, 487), (465, 464, 479, 480), (473, 472, 487, 488), (466, 465, 480, 481), (474, 473, 488, 489), (467, 466, 481, 482), (475, 474, 489, 490), (468, 467, 482, 483), (476, 475, 490, 491), (469, 468, 483, 484), (477, 476, 491, 492), (489, 488, 503, 504), (482, 481, 496, 497), (490, 489, 504, 505), (483, 482, 497, 498), (491, 490, 505, 506), (484, 483, 498, 499), (492, 491, 506, 507), (485, 484, 499, 500), (493, 492, 507, 508), (486, 485, 500, 501), (487, 486, 501, 502), (480, 479, 494, 495), (488, 487, 502, 503), (481, 480, 495, 496), (508, 507, 522, 523), (501, 500, 515, 516), (502, 501, 516, 517), (495, 494, 509, 510), (503, 502, 517, 518), (496, 495, 510, 511), (504, 503, 518, 519), (497, 496, 511, 512), (505, 504, 519, 520), (498, 497, 512, 513), (506, 505, 520, 521), (499, 498, 513, 514), (507, 506, 521, 522), (500, 499, 514, 515), (512, 511, 526, 527), (520, 519, 534, 535), (513, 512, 527, 528), (521, 520, 535, 536), (514, 513, 528, 529), (522, 521, 536, 537), (515, 514, 529, 530), (523, 522, 537, 538), (516, 515, 530, 531), (517, 516, 531, 532), (510, 509, 524, 525), (518, 517, 532, 533), (511, 510, 525, 526), (519, 518, 533, 534), (531, 530, 545, 546), (532, 531, 546, 547), (525, 524, 539, 540), (533, 532, 547, 548), (526, 525, 540, 541), (534, 533, 548, 549), (527, 526, 541, 542), (535, 534, 549, 550), (528, 527, 542, 543), (536, 535, 550, 551), (529, 528, 543, 544), (537, 536, 551, 552), (530, 529, 544, 545), (538, 537, 552, 553), (550, 549, 564, 565), (543, 542, 557, 558), (551, 550, 565, 566), (544, 543, 558, 559), (552, 551, 566, 567), (545, 544, 559, 560), (553, 552, 567, 568), (546, 545, 560, 561), (547, 546, 561, 562), (540, 539, 554, 555), (548, 547, 562, 563), (541, 540, 555, 556), (549, 548, 563, 564), (542, 541, 556, 557), (562, 561, 576, 577), (555, 554, 569, 570), (563, 562, 577, 578), (556, 555, 570, 571), (564, 563, 578, 579), (557, 556, 571, 572), (565, 564, 579, 580), (558, 557, 572, 573), (566, 565, 580, 581), (559, 558, 573, 574), (567, 566, 581, 582), (560, 559, 574, 575), (568, 567, 582, 583), (561, 560, 575, 576), (581, 580, 595, 596), (574, 573, 588, 589), (582, 581, 596, 597), (575, 574, 589, 590), (583, 582, 597, 598), (576, 575, 590, 591), (577, 576, 591, 592), (570, 569, 584, 585), (578, 577, 592, 593), (571, 570, 585, 586), (579, 578, 593, 594), (572, 571, 586, 587), (580, 579, 594, 595), (573, 572, 587, 588), (585, 584, 599, 600), (593, 592, 607, 608), (586, 585, 600, 601), (594, 593, 608, 609), (587, 586, 601, 602), (595, 594, 609, 610), (588, 587, 602, 603), (596, 595, 610, 611), (589, 588, 603, 604), (597, 596, 611, 612), (590, 589, 604, 605), (598, 597, 612, 613), (591, 590, 605, 606), (592, 591, 606, 607), (604, 603, 618, 619), (612, 611, 626, 627), (605, 604, 619, 620), (613, 612, 627, 628), (606, 605, 620, 621), (607, 606, 621, 622), (600, 599, 614, 615), (608, 607, 622, 623), (601, 600, 615, 616), (609, 608, 623, 624), (602, 601, 616, 617), (610, 609, 624, 625), (603, 602, 617, 618), (611, 610, 625, 626), (623, 622, 637, 638), (616, 615, 630, 631), (624, 623, 638, 639), (617, 616, 631, 632), (625, 624, 639, 640), (618, 617, 632, 633), (626, 625, 640, 641), (619, 618, 633, 634), (627, 626, 641, 642), (620, 619, 634, 635), (628, 627, 642, 643), (621, 620, 635, 636), (622, 621, 636, 637), (615, 614, 629, 630), (642, 641, 657, 658), (635, 634, 650, 651), (643, 642, 658, 659), (636, 635, 651, 652), (637, 636, 652, 653), (630, 629, 645, 646), (638, 637, 653, 654), (631, 630, 646, 647), (639, 638, 654, 655), (632, 631, 647, 648), (640, 639, 655, 656), (633, 632, 648, 649), (641, 640, 656, 657), (634, 633, 649, 650), (647, 646, 662, 663), (655, 654, 670, 671), (648, 647, 663, 664), (656, 655, 671, 672), (649, 648, 664, 665), (657, 656, 672, 673), (650, 649, 665, 666), (658, 657, 673, 674), (651, 650, 666, 667), (659, 658, 674, 675), (652, 651, 667, 668), (653, 652, 668, 669), (646, 645, 661, 662), (654, 653, 669, 670), (434, 644, 449), (660, 448, 463), (449, 644, 464), (660, 463, 478), (464, 644, 479), (660, 478, 493), (479, 644, 494), (660, 493, 508), (494, 644, 509), (660, 508, 523), (509, 644, 524), (660, 523, 538), (524, 644, 539), (660, 538, 553), (539, 644, 554), (660, 553, 568), (660, 568, 583), (554, 644, 569), (569, 644, 584), (660, 583, 598), (584, 644, 599), (660, 598, 613), (599, 644, 614), (660, 613, 628), (614, 644, 629), (660, 628, 643), (629, 644, 645), (660, 643, 659), (645, 644, 661), (660, 659, 675), (667, 666, 439, 440), (675, 674, 447, 448), (668, 667, 440, 441), (661, 644, 434), (660, 675, 448), (669, 668, 441, 442), (662, 661, 434, 435), (670, 669, 442, 443), (663, 662, 435, 436), (671, 670, 443, 444), (664, 663, 436, 437), (672, 671, 444, 445), (665, 664, 437, 438), (673, 672, 445, 446), (666, 665, 438, 439), (674, 673, 446, 447)])
me_circle.polygons.foreach_set('material_index', [0, 0, 0, 0, 0, 0, 0, 0, 0, 0, 0, 0, 0, 0, 0, 0, 0, 0, 0, 0, 0, 0, 0, 0, 0, 0, 0, 0, 0, 0, 0, 0, 0, 0, 0, 0, 0, 0, 0, 0, 0, 0, 0, 0, 0, 0, 0, 0, 0, 0, 0, 0, 0, 0, 0, 0, 0, 0, 0, 0, 0, 0, 0, 0, 0, 0, 0, 0, 0, 0, 0, 0, 0, 0, 0, 0, 0, 0, 0, 0, 0, 0, 0, 0, 0, 0, 0, 0, 0, 0, 0, 0, 0, 0, 0, 0, 0, 0, 0, 0, 0, 0, 0, 0, 0, 0, 0, 0, 0, 0, 0, 0, 0, 0, 0, 0, 0, 0, 0, 0, 0, 0, 0, 0, 0, 0, 0, 0, 0, 0, 0, 0, 0, 0, 0, 0, 0, 0, 0, 0, 0, 0, 0, 0, 0, 0, 0, 0, 0, 0, 0, 0, 0, 0, 0, 0, 0, 0, 0, 0, 0, 0, 0, 0, 0, 0, 0, 0, 0, 0, 0, 0, 0, 0, 0, 0, 0, 0, 0, 0, 0, 0, 0, 0, 0, 0, 1, 1, 1, 1, 1, 1, 1, 1, 1, 1, 2, 1, 1, 1, 1, 1, 1, 1, 1, 1, 1, 1, 1, 1, 1, 1, 2, 1, 1, 1, 1, 1, 2, 1, 1, 1, 1, 1, 1, 1, 1, 1, 1, 1, 1, 1, 1, 1, 1, 1, 1, 1, 1, 2, 1, 1, 1, 1, 1, 2, 1, 1, 1, 1, 1, 1, 1, 1, 1, 1, 1, 1, 1, 1, 1, 1, 1, 1, 1, 1, 2, 1, 1, 1, 1, 1, 2, 1, 1, 1, 1, 1, 1, 1, 1, 1, 1, 1, 0, 0, 0, 0, 0, 0, 0, 0, 0, 0, 0, 0, 0, 0, 0, 0, 0, 0, 0, 0, 0, 0, 0, 0, 0, 0, 0, 0, 0, 0, 0, 0, 0, 0, 0, 0, 0, 0, 0, 0, 0, 0, 0, 0, 0, 0, 0, 0, 0, 0, 0, 0, 0, 0, 0, 0, 0, 0, 0, 0, 0, 0, 0, 0, 0, 0, 0, 0, 0, 0, 0, 0, 0, 0, 0, 0, 0, 0, 0, 0, 0, 0, 0, 0, 0, 0, 0, 0, 0, 0, 0, 0, 0, 0, 0, 0, 0, 0, 0, 0, 0, 0, 0, 0, 0, 0, 0, 0, 0, 0, 0, 0, 2, 1, 2, 1, 2, 1, 2, 1, 2, 1, 2, 1, 2, 1, 0, 1, 0, 0, 0, 0, 0, 0, 0, 0, 0, 0, 0, 0, 0, 0, 1, 1, 1, 2, 0, 1, 2, 1, 1, 1, 1, 1, 1, 1, 1, 1, 1, 1, 1, 1, 1, 1, 1, 1, 1, 1, 2, 1, 1, 1, 1, 1, 1, 1, 1, 1, 1, 1, 1, 1, 1, 1, 2, 1, 1, 1, 1, 1, 2, 1, 1, 1, 1, 1, 1, 1, 1, 1, 1, 1, 1, 1, 1, 1, 1, 1, 1, 1, 1, 2, 1, 1, 1, 1, 1, 2, 1, 1, 1, 1, 1, 1, 1, 1, 1, 1, 1, 1, 1, 1, 1, 1, 1, 1, 1, 1, 2, 1, 1, 1, 1, 1, 2, 1, 1, 1, 1, 1, 1, 1, 1, 1, 1, 1, 0, 0, 0, 0, 0, 0, 0, 0, 0, 0, 0, 0, 0, 0, 0, 0, 0, 0, 0, 0, 0, 0, 0, 0, 0, 0, 0, 0, 0, 0, 0, 0, 0, 0, 0, 0, 0, 0, 0, 0, 0, 0, 0, 0, 0, 0, 0, 0, 0, 0, 0, 0, 0, 0, 0, 0, 0, 0, 0, 0, 0, 0, 0, 0, 0, 0, 0, 0, 0, 0, 0, 0, 0, 0, 0, 0, 0, 0, 0, 0, 0, 0, 0, 0, 0, 0, 0, 0, 0, 0, 0, 0, 0, 0, 0, 0, 0, 0, 0, 0, 0, 0, 0, 0, 0, 0, 0, 0, 0, 0, 0, 0, 2, 1, 2, 1, 2, 1, 2, 1, 2, 1, 2, 1, 2, 1, 0, 1, 0, 0, 0, 0, 0, 0, 0, 0, 0, 0, 0, 0, 0, 0, 1, 1, 1, 2, 0, 1, 2, 1, 1, 1, 1, 1, 1, 1, 1, 1])
me_circle.materials.append(mat_material_001)
me_circle.materials.append(mat_augapfel)
me_circle.materials.append(mat_pupille)
me_circle.use_remesh_preserve_volume = False
me_circle.use_remesh_preserve_attributes = False
me_circle.use_mirror_vertex_groups = False
me_circle.update()
arm_armature = bpy.data.armatures.new('Armature')  # bones are not reproduced

# ---- objects
ob_circle = bpy.data.objects.new('Circle', me_circle)
ob_armature = bpy.data.objects.new('Armature', arm_armature)

# ---- transforms, parenting, visibility, modifiers, constraints
ob_circle.parent = ob_armature
ob_circle.matrix_parent_inverse = Matrix(((0.3279, 0.0, 1.863e-09, -0.1093), (0.0, 0.3279, 0.0, -0.01928), (0.0, 0.0, 0.3279, -1.213), (0.0, 0.0, 0.0, 1.0)))
ob_circle.location = (1.018, -0.01437, 5.147)
ob_circle.lineart.crease_threshold = 0.0
_vg = ob_circle.vertex_groups.new(name='Bone')
for _i, _w in zip([0, 1, 2, 3, 4, 5, 6, 7, 8, 9, 10, 11, 12, 13, 20, 21, 22, 23, 24, 25, 26, 27, 28, 29, 30, 31, 32, 33, 34, 35, 36, 37, 38, 39, 40, 41, 42, 43, 44, 45, 46, 47, 48, 49, 50, 51, 52, 53, 54, 55, 56, 57, 58, 59, 60, 61, 62, 63, 64, 65, 66, 67, 68, 69, 76, 77, 78, 79, 80, 81, 82, 83, 84, 85, 86, 87, 88, 89, 90, 91, 92, 93, 94, 95, 96, 97, 98, 99, 100, 101, 102, 103, 104, 105, 106, 107, 108, 109, 110, 111, 112, 113, 114, 115, 116, 117, 118, 119, 120, 121, 122, 123, 124, 125, 126, 127, 128, 129, 130, 131, 132, 133, 134, 135, 136, 137, 138, 139, 140, 141, 142, 143, 144, 145, 146, 147, 148, 149, 150, 151, 152, 153, 154, 155, 156, 157, 158, 159, 160, 161, 162, 163, 164, 165, 166, 167, 168, 169, 170, 171, 172, 173, 174, 175, 176, 177, 178, 179, 180, 181, 182, 183, 184, 185, 186, 187, 188, 189, 190, 191, 192, 193, 194, 195, 196, 197, 198, 199, 200, 201, 202, 203, 204, 205, 206, 207, 208, 209, 210, 211, 212, 213, 214, 215, 216, 217, 218, 219, 220, 221, 222, 223, 224, 225, 226, 227, 228, 229, 230, 231, 232, 233, 234, 235, 236, 237, 238, 239, 240, 241, 242, 243, 244, 245, 246, 247, 248, 249, 250, 251, 252, 253, 254, 255, 256, 257, 258, 259, 260, 261, 262, 263, 264, 265, 266, 267, 268, 269, 270, 271, 272, 273, 274, 275, 276, 277, 278, 279, 280, 281, 282, 283, 284, 285, 286, 287, 288, 289, 290, 291, 292, 293, 294, 295, 296, 297, 298, 299, 300, 301, 302, 303, 304, 305, 306, 307, 308, 309, 310, 311, 312, 313, 314, 315, 316, 317, 318, 319, 320, 321, 322, 323, 324, 325, 326, 327, 328, 329, 330, 331, 332, 333, 334, 335, 336, 337, 338, 339, 340, 341, 342, 343, 344, 345, 346, 347, 348, 349, 350, 351, 352, 353, 354, 355, 356, 357, 358, 359, 360, 361, 362, 363, 364, 365, 366, 367, 368, 369, 370, 371, 372, 373, 374, 375, 376, 377, 378, 379, 380, 381, 382, 383, 384, 385, 386, 387, 388, 389, 390, 391, 392, 393, 394, 395, 396, 397, 398, 399, 400, 401, 402, 403, 404, 405, 406, 407, 408, 409, 410, 411, 412, 413, 414, 415, 416, 417, 418, 419, 420, 421, 422, 423, 424, 425, 426, 427, 428, 429, 430, 431, 432, 433, 434, 435, 436, 437, 438, 439, 440, 441, 442, 443, 444, 445, 446, 447, 448, 449, 450, 451, 452, 453, 454, 455, 456, 457, 458, 459, 460, 461, 462, 463, 464, 465, 466, 467, 468, 469, 470, 471, 472, 473, 474, 475, 476, 477, 478, 479, 480, 481, 482, 483, 484, 485, 486, 487, 488, 489, 490, 491, 492, 493, 494, 495, 496, 497, 498, 499, 500, 501, 502, 503, 504, 505, 506, 507, 508, 509, 510, 511, 512, 513, 514, 515, 516, 517, 518, 519, 520, 521, 522, 523, 524, 525, 526, 527, 528, 529, 530, 531, 532, 533, 534, 535, 536, 537, 538, 539, 540, 541, 542, 543, 544, 545, 546, 547, 548, 549, 550, 551, 552, 553, 554, 555, 556, 557, 558, 559, 560, 561, 562, 563, 564, 565, 566, 567, 568, 569, 570, 571, 572, 573, 574, 575, 576, 577, 578, 579, 580, 581, 582, 583, 584, 585, 586, 587, 588, 589, 590, 591, 592, 593, 594, 595, 596, 597, 598, 599, 600, 601, 602, 603, 604, 605, 606, 607, 608, 609, 610, 611, 612, 613, 614, 615, 616, 617, 618, 619, 620, 621, 622, 623, 624, 625, 626, 627, 628, 629, 630, 631, 632, 633, 634, 635, 636, 637, 638, 639, 640, 641, 642, 643, 644, 645, 646, 647, 648, 649, 650, 651, 652, 653, 654, 655, 656, 657, 658, 659, 660, 661, 662, 663, 664, 665, 666, 667, 668, 669, 670, 671, 672, 673, 674, 675], [0.1538, 0.3943, 0.4472, 0.4546, 0.4489, 0.3349, 0.086, 0.0163, 0.3393, 0.3339, 0.3226, 0.3224, 0.3219, 0.3218, 0.114, 0.1098, 0.09876, 0.09984, 0.09871, 0.09886, 0.4552, 0.4516, 0.4675, 0.4684, 0.4683, 0.4684, 0.4416, 0.4467, 0.4479, 0.4482, 0.448, 0.448, 0.4603, 0.4623, 0.4647, 0.465, 0.4648, 0.4649, 0.4659, 0.4657, 0.472, 0.4714, 0.472, 0.4719, 0.4638, 0.4576, 0.409, 0.4072, 0.4056, 0.4052, 0.2223, 0.3335, 0.3816, 0.4098, 0.437, 0.619, 0.2176, 0.09345, 0.3469, 0.3428, 0.3249, 0.325, 0.3223, 0.3224, 0.1237, 0.1118, 0.102, 0.1018, 0.09943, 0.09935, 0.4459, 0.442, 0.4657, 0.4654, 0.4679, 0.4678, 0.4403, 0.4429, 0.4472, 0.4474, 0.4479, 0.4479, 0.4593, 0.459, 0.4641, 0.4641, 0.4647, 0.4647, 0.4649, 0.4643, 0.4707, 0.47, 0.4717, 0.4714, 0.4791, 0.4921, 0.4181, 0.4191, 0.4076, 0.4082, 0.6921, 0.7186, 0.7217, 0.7178, 0.7257, 0.7752, 0.6643, 0.642, 0.872, 0.8815, 0.8758, 0.8668, 0.8668, 0.8821, 0.8461, 0.8464, 0.8957, 0.9033, 0.8968, 0.8876, 0.8869, 0.8987, 0.871, 0.8735, 0.9045, 0.9113, 0.9047, 0.8955, 0.8943, 0.9047, 0.8801, 0.8836, 0.9375, 0.9421, 0.9357, 0.9268, 0.9243, 0.9295, 0.9155, 0.9217, 0.9636, 0.9668, 0.9615, 0.9539, 0.9506, 0.9521, 0.9442, 0.9523, 0.9813, 0.9836, 0.98, 0.9741, 0.9707, 0.9701, 0.9625, 0.9735, 0.991, 0.9928, 0.9905, 0.9863, 0.9833, 0.9821, 0.98, 0.9859, 0.9964, 0.9978, 0.9966, 0.9938, 0.9917, 0.9907, 0.9906, 0.9935, 0.9989, 0.9994, 0.9991, 0.9978, 0.9968, 0.9963, 0.9966, 0.9976, 0.9931, 0.9932, 0.9932, 0.9932, 0.9932, 0.9932, 0.9933, 0.9933, 0.9933, 0.9934, 0.9934, 0.9933, 0.9932, 0.993, 0.9929, 0.9932, 0.9932, 0.9933, 0.9933, 0.9934, 0.9934, 0.9935, 0.9936, 0.9936, 0.9936, 0.9935, 0.9934, 0.9933, 0.9931, 0.993, 0.9932, 0.9933, 0.9934, 0.9934, 0.9935, 0.9936, 0.9937, 0.9938, 0.9938, 0.9937, 0.9936, 0.9935, 0.9934, 0.9932, 0.993, 0.9932, 0.9933, 0.9934, 0.9935, 0.9936, 0.9937, 0.9938, 0.9938, 0.9938, 0.9938, 0.9937, 0.9936, 0.9934, 0.9932, 0.993, 0.9932, 0.9933, 0.9934, 0.9935, 0.9936, 0.9937, 0.9938, 0.9939, 0.9939, 0.9938, 0.9937, 0.9936, 0.9934, 0.9932, 0.993, 0.9932, 0.9933, 0.9934, 0.9935, 0.9936, 0.9937, 0.9939, 0.9939, 0.9939, 0.9938, 0.9937, 0.9936, 0.9934, 0.9932, 0.993, 0.9932, 0.9933, 0.9933, 0.9934, 0.9935, 0.9936, 0.9938, 0.9938, 0.9938, 0.9938, 0.9936, 0.9935, 0.9933, 0.9931, 0.9929, 0.9932, 0.9932, 0.9932, 0.9933, 0.9934, 0.9935, 0.9936, 0.9936, 0.9936, 0.9936, 0.9934, 0.9933, 0.9931, 0.9929, 0.9928, 0.9931, 0.9931, 0.9931, 0.9931, 0.9931, 0.9932, 0.9932, 0.9932, 0.9932, 0.9931, 0.993, 0.9929, 0.9928, 0.9927, 0.9927, 0.9931, 0.993, 0.993, 0.9929, 0.9929, 0.9928, 0.9927, 0.9927, 0.9926, 0.9925, 0.9924, 0.9923, 0.9923, 0.9924, 0.9926, 0.993, 0.993, 0.9929, 0.9928, 0.9926, 0.9925, 0.9923, 0.9921, 0.9919, 0.9916, 0.9913, 0.9915, 0.9918, 0.9922, 0.9925, 0.993, 0.9929, 0.9928, 0.9927, 0.9925, 0.9923, 0.9921, 0.9917, 0.9912, 0.9904, 0.9886, 0.9904, 0.9914, 0.992, 0.9925, 0.993, 0.9929, 0.9928, 0.9927, 0.9925, 0.9924, 0.9922, 0.992, 0.9917, 0.9914, 0.9912, 0.9914, 0.9918, 0.9922, 0.9925, 0.993, 0.993, 0.9929, 0.9928, 0.9927, 0.9926, 0.9924, 0.9923, 0.9922, 0.9921, 0.9921, 0.9921, 0.9922, 0.9924, 0.9926, 0.9931, 0.9931, 0.993, 0.993, 0.9929, 0.9928, 0.9928, 0.9927, 0.9927, 0.9927, 0.9927, 0.9927, 0.9927, 0.9926, 0.9926, 0.9927, 0.9928, 0.9931, 0.9931, 0.9931, 0.993, 0.993, 0.993, 0.993, 0.993, 0.993, 0.993, 0.9931, 0.993, 0.9929, 0.9929, 0.9928, 0.946, 0.946, 0.9461, 0.9462, 0.9463, 0.9465, 0.9468, 0.9468, 0.9466, 0.9463, 0.9461, 0.946, 0.946, 0.9461, 0.9462, 0.946, 0.9462, 0.9464, 0.9465, 0.9468, 0.947, 0.9474, 0.9474, 0.9473, 0.9472, 0.947, 0.9468, 0.9467, 0.9466, 0.9465, 0.9461, 0.9463, 0.9465, 0.9467, 0.947, 0.9473, 0.9477, 0.9478, 0.9478, 0.9478, 0.9476, 0.9475, 0.9473, 0.947, 0.9468, 0.9461, 0.9463, 0.9466, 0.9468, 0.947, 0.9473, 0.9475, 0.9478, 0.9481, 0.9482, 0.9481, 0.948, 0.9478, 0.9474, 0.947, 0.9461, 0.9463, 0.9465, 0.9467, 0.9469, 0.9472, 0.9474, 0.9476, 0.9479, 0.9483, 0.9484, 0.9483, 0.9481, 0.9477, 0.9472, 0.9461, 0.9463, 0.9464, 0.9466, 0.9468, 0.947, 0.9471, 0.9474, 0.9476, 0.9479, 0.9482, 0.9483, 0.9481, 0.9478, 0.9472, 0.946, 0.9462, 0.9463, 0.9464, 0.9465, 0.9467, 0.9468, 0.947, 0.9471, 0.9474, 0.9476, 0.9479, 0.9479, 0.9476, 0.9472, 0.946, 0.946, 0.9461, 0.9461, 0.9462, 0.9463, 0.9464, 0.9465, 0.9466, 0.9468, 0.947, 0.9472, 0.9474, 0.9473, 0.947, 0.9459, 0.9458, 0.9458, 0.9458, 0.9458, 0.9458, 0.9459, 0.9459, 0.946, 0.9461, 0.9463, 0.9465, 0.9468, 0.9469, 0.9467, 0.9458, 0.9457, 0.9456, 0.9455, 0.9454, 0.9454, 0.9453, 0.9453, 0.9453, 0.9453, 0.9455, 0.9458, 0.9461, 0.9464, 0.9464, 0.9457, 0.9455, 0.9454, 0.9452, 0.945, 0.9448, 0.9446, 0.9445, 0.9444, 0.9443, 0.9445, 0.9449, 0.9453, 0.9457, 0.9461, 0.9457, 0.9455, 0.9452, 0.9449, 0.9446, 0.9443, 0.9439, 0.9435, 0.9431, 0.9427, 0.9428, 0.9435, 0.9443, 0.9451, 0.9458, 0.9457, 0.9454, 0.9452, 0.9449, 0.9445, 0.944, 0.9435, 0.9427, 0.9415, 0.9394, 0.9398, 0.9421, 0.9437, 0.9448, 0.9457, 0.9457, 0.9455, 0.9453, 0.945, 0.9447, 0.9443, 0.9439, 0.9434, 0.9427, 0.9422, 0.9423, 0.943, 0.9439, 0.9448, 0.9456, 0.9459, 0.9458, 0.9456, 0.9455, 0.9453, 0.9452, 0.9449, 0.9447, 0.9444, 0.9437, 0.9426, 0.9434, 0.944, 0.9445, 0.9451, 0.9458, 0.9465, 0.9459, 0.9458, 0.9458, 0.9458, 0.9457, 0.9457, 0.9457, 0.9457, 0.9454, 0.9451, 0.945, 0.9451, 0.9453, 0.9456, 0.946]): _vg.add([_i], _w, 'REPLACE')
_vg = ob_circle.vertex_groups.new(name='Bone.001')
for _i, _w in zip([0, 1, 2, 3, 4, 5, 6, 7, 8, 9, 10, 11, 12, 13, 20, 21, 22, 23, 24, 25, 26, 27, 28, 29, 30, 31, 32, 33, 34, 35, 36, 37, 38, 39, 40, 41, 42, 43, 44, 45, 46, 47, 48, 49, 50, 51, 52, 53, 54, 55, 56, 57, 58, 59, 60, 61, 62, 63, 64, 65, 66, 67, 68, 69, 76, 77, 78, 79, 80, 81, 82, 83, 84, 85, 86, 87, 88, 89, 90, 91, 92, 93, 94, 95, 96, 97, 98, 99, 100, 101, 102, 103, 104, 105, 106, 107, 108, 109, 110, 111, 112, 113, 114, 115, 116, 117, 118, 119, 120, 121, 122, 123, 124, 125, 126, 127, 128, 129, 130, 131, 132, 133, 134, 135, 136, 137, 138, 139, 140, 141, 142, 143, 144, 145, 146, 147, 148, 149, 150, 151, 152, 153, 154, 155, 156, 157, 158, 159, 163, 164, 165, 166, 167, 434, 435, 436, 437, 438, 439, 440, 441, 442, 443, 444, 445, 446, 447, 448, 449, 450, 451, 452, 453, 454, 455, 456, 457, 458, 459, 460, 461, 462, 463, 464, 465, 466, 467, 468, 469, 470, 471, 472, 473, 474, 475, 476, 477, 478, 479, 480, 481, 482, 483, 484, 485, 486, 487, 488, 489, 490, 491, 492, 493, 494, 495, 496, 497, 498, 499, 500, 501, 502, 503, 504, 505, 506, 507, 508, 509, 510, 511, 512, 513, 514, 515, 516, 517, 518, 519, 520, 521, 522, 523, 524, 525, 526, 527, 528, 529, 530, 531, 532, 533, 534, 535, 536, 537, 538, 539, 540, 541, 542, 543, 544, 545, 546, 547, 548, 549, 550, 551, 552, 553, 554, 555, 556, 557, 558, 559, 560, 561, 562, 563, 564, 565, 566, 567, 568, 569, 570, 571, 572, 573, 574, 575, 576, 577, 578, 579, 580, 581, 582, 583, 584, 585, 586, 587, 588, 589, 590, 591, 592, 593, 594, 595, 596, 597, 598, 599, 600, 601, 602, 603, 604, 605, 606, 607, 608, 609, 610, 611, 612, 613, 614, 615, 616, 617, 618, 619, 620, 621, 622, 623, 624, 625, 626, 627, 628, 629, 630, 631, 632, 633, 634, 635, 636, 637, 638, 639, 640, 641, 642, 643, 644, 645, 646, 647, 648, 649, 650, 651, 652, 653, 654, 655, 656, 657, 658, 659, 660, 661, 662, 663, 664, 665, 666, 667, 668, 669, 670, 671, 672, 673, 674, 675], [0.8326, 0.6025, 0.5516, 0.5435, 0.5455, 0.6434, 0.85, 0.9123, 0.6258, 0.6294, 0.6391, 0.6393, 0.6397, 0.6397, 0.8575, 0.86, 0.87, 0.8691, 0.87, 0.8699, 0.54, 0.5439, 0.5277, 0.5267, 0.5268, 0.5267, 0.5571, 0.552, 0.5507, 0.5504, 0.5506, 0.5506, 0.5387, 0.5367, 0.5342, 0.5339, 0.534, 0.534, 0.532, 0.5319, 0.526, 0.5265, 0.5259, 0.526, 0.5267, 0.5316, 0.5792, 0.581, 0.5826, 0.583, 0.7706, 0.6646, 0.6176, 0.589, 0.5595, 0.3685, 0.7429, 0.8775, 0.6195, 0.622, 0.6373, 0.6371, 0.6394, 0.6393, 0.8494, 0.8581, 0.8673, 0.8675, 0.8694, 0.8695, 0.5492, 0.5538, 0.5295, 0.5298, 0.5273, 0.5274, 0.5584, 0.556, 0.5515, 0.5512, 0.5507, 0.5507, 0.5398, 0.5401, 0.5348, 0.5348, 0.5342, 0.5342, 0.5332, 0.5335, 0.5272, 0.528, 0.5263, 0.5266, 0.5125, 0.4979, 0.5704, 0.5694, 0.5806, 0.5801, 0.3041, 0.2802, 0.2777, 0.2814, 0.272, 0.218, 0.3203, 0.3465, 0.1262, 0.1179, 0.1239, 0.1327, 0.1318, 0.1145, 0.1473, 0.1487, 0.1028, 0.09623, 0.1029, 0.1119, 0.112, 0.09839, 0.1236, 0.1225, 0.09416, 0.08819, 0.09499, 0.1041, 0.1045, 0.09257, 0.1148, 0.1128, 0.06159, 0.05757, 0.06415, 0.07282, 0.07484, 0.06849, 0.08109, 0.07587, 0.02165, 0.01605, 0.02679, 0.04171, 0.04765, 0.0431, 0.05365, 0.0425, 0.00142, 0.007776, 0.008234, 0.02232, 0.001422, 0.05404, 0.05397, 0.05389, 0.05379, 0.05366, 0.05348, 0.05324, 0.05325, 0.05342, 0.05366, 0.05386, 0.05395, 0.05396, 0.0539, 0.05376, 0.05395, 0.05381, 0.05364, 0.05345, 0.05323, 0.05296, 0.05264, 0.05257, 0.05266, 0.05283, 0.05301, 0.05318, 0.05331, 0.05341, 0.05348, 0.05389, 0.0537, 0.05349, 0.05326, 0.053, 0.05269, 0.05233, 0.05217, 0.05215, 0.05223, 0.05236, 0.05252, 0.05272, 0.05296, 0.05321, 0.05386, 0.05365, 0.05343, 0.05321, 0.05297, 0.05272, 0.05246, 0.05222, 0.05194, 0.05183, 0.05186, 0.052, 0.05224, 0.05257, 0.05298, 0.05387, 0.05367, 0.05346, 0.05326, 0.05305, 0.05284, 0.05261, 0.05236, 0.05208, 0.05174, 0.05162, 0.05168, 0.05192, 0.05232, 0.05283, 0.0539, 0.05374, 0.05357, 0.0534, 0.05323, 0.05305, 0.05285, 0.05264, 0.0524, 0.05212, 0.05177, 0.05169, 0.05186, 0.05224, 0.05278, 0.05396, 0.05385, 0.05373, 0.05361, 0.05348, 0.05334, 0.0532, 0.05303, 0.05285, 0.05263, 0.05238, 0.05208, 0.05209, 0.05236, 0.05284, 0.05404, 0.05399, 0.05393, 0.05387, 0.0538, 0.05372, 0.05362, 0.05351, 0.05338, 0.05322, 0.05303, 0.0528, 0.05256, 0.05267, 0.05301, 0.05413, 0.05415, 0.05417, 0.05417, 0.05417, 0.05415, 0.05412, 0.05407, 0.05399, 0.05387, 0.05371, 0.05348, 0.05315, 0.05311, 0.05326, 0.05421, 0.05431, 0.05441, 0.0545, 0.05458, 0.05465, 0.0547, 0.05472, 0.05471, 0.05465, 0.0545, 0.05424, 0.05385, 0.05365, 0.05356, 0.05428, 0.05445, 0.05463, 0.05481, 0.055, 0.05518, 0.05536, 0.05552, 0.05564, 0.05568, 0.05553, 0.05511, 0.05468, 0.05425, 0.05388, 0.05432, 0.05454, 0.05479, 0.05506, 0.05535, 0.05568, 0.05606, 0.05648, 0.05692, 0.05729, 0.05717, 0.05649, 0.05566, 0.05486, 0.05417, 0.05432, 0.05456, 0.05483, 0.05514, 0.05551, 0.05596, 0.05653, 0.05733, 0.05853, 0.06055, 0.06021, 0.05786, 0.05633, 0.05521, 0.05434, 0.05429, 0.05449, 0.05473, 0.055, 0.05531, 0.05567, 0.05611, 0.05664, 0.05725, 0.05781, 0.05768, 0.05695, 0.05605, 0.05516, 0.05435, 0.05409, 0.05422, 0.05435, 0.0545, 0.05466, 0.05485, 0.05506, 0.0553, 0.05559, 0.05627, 0.05737, 0.05664, 0.05605, 0.05547, 0.05486, 0.05424, 0.05355, 0.05413, 0.05417, 0.0542, 0.05423, 0.05425, 0.05427, 0.05428, 0.05431, 0.05458, 0.05492, 0.05501, 0.05491, 0.0547, 0.0544, 0.05403]): _vg.add([_i], _w, 'REPLACE')
_vg = ob_circle.vertex_groups.new(name='Bone.002')
for _i, _w in zip([6, 7, 8, 9, 10, 11, 12, 13, 14, 15, 20, 21, 22, 23, 24, 25, 62, 63, 64, 65, 66, 67, 68, 69, 70, 71, 76, 77, 78, 79, 80, 81], [0.06392, 0.05406, 0.01978, 0.02344, 0.02648, 0.02655, 0.02671, 0.02673, 0.9446, 0.988, 0.006935, 0.01014, 0.01229, 0.0119, 0.0123, 0.01225, 0.02979, 0.01064, 0.01716, 0.02037, 0.02565, 0.02569, 0.02659, 0.02655, 0.9868, 0.9934, 0.003721, 0.01013, 0.01123, 0.01138, 0.01206, 0.01209]): _vg.add([_i], _w, 'REPLACE')
_vg = ob_circle.vertex_groups.new(name='Bone.003')
_vg = ob_circle.vertex_groups.new(name='Bone.004')
for _i, _w in zip([14, 16, 17, 72, 73, 75], [0.05305, 0.1033, 0.06351, 0.945, 0.8429, 0.04991]): _vg.add([_i], _w, 'REPLACE')
_vg = ob_circle.vertex_groups.new(name='Bone.005')
for _i, _w in zip([16, 17, 19, 72, 73, 74, 75], [0.8891, 0.9322, 0.01124, 0.03668, 0.1368, 0.01407, 0.001115]): _vg.add([_i], _w, 'REPLACE')
_vg = ob_circle.vertex_groups.new(name='Bone.006')
for _i, _w in zip([18, 19, 74, 75], [0.9923, 0.9888, 0.954, 0.9234]): _vg.add([_i], _w, 'REPLACE')
_m = ob_circle.modifiers.new('Subsurf', 'SUBSURF')
_m.uv_smooth = 'PRESERVE_CORNERS'
_m.quality = 2
_m.levels = 2
_m.show_only_control_edges = False
_m = ob_circle.modifiers.new('Armature', 'ARMATURE')
_m.object = ob_armature
ob_armature.location = (0.3334, 0.05879, 3.971)
ob_armature.scale = (3.05, 3.05, 3.05)
ob_armature.show_in_front = True
ob_armature.lineart.crease_threshold = 0.0

# ---- collection membership
col_collection_1.objects.link(ob_circle)
col_collection_2.objects.link(ob_armature)

# ---- scene / render settings (as saved in the file)
scene.frame_start = 250; scene.frame_end = 340; scene.frame_set(27)
scene.render.engine = 'CYCLES'
scene.render.resolution_percentage = 50
scene.render.fps = 30
scene.render.dither_intensity = 0.0
scene.cycles.use_denoising = False
scene.cycles.samples = 10
scene.cycles.sampling_pattern = 'TABULATED_SOBOL'
scene.cycles.light_sampling_threshold = 0.0
scene.cycles.use_adaptive_sampling = False
scene.cycles.use_light_tree = False
scene.cycles.blur_glossy = 0.0
scene.cycles.pixel_filter_type = 'GAUSSIAN'
scene.cycles.sample_clamp_indirect = 0.0
scene.view_settings.view_transform = 'Standard'
bpy.context.view_layer.update()

# ---- added for rendering (the .blend has no active camera and no usable light): camera, sun
cam_auto = bpy.data.cameras.new('AutoCamera')
cam_auto.lens = 50.0
cam_auto.sensor_width = 36.0
cam_auto.clip_end = 1000.0
ob_auto_camera = bpy.data.objects.new('AutoCamera', cam_auto)
scene.collection.objects.link(ob_auto_camera)
ob_auto_camera.location = (11.5897, -13.4876, 12.9745)
ob_auto_camera.rotation_euler = (1.09748, -7.21219e-08, 0.694738)
scene.camera = ob_auto_camera
light_auto_sun = bpy.data.lights.new('AutoSun', 'SUN')
light_auto_sun.energy = 3.0
light_auto_sun.angle = 0.0523599
ob_auto_sun = bpy.data.objects.new('AutoSun', light_auto_sun)
scene.collection.objects.link(ob_auto_sun)
ob_auto_sun.rotation_euler = (0.872665, 0.174533, 0.523599)
bpy.context.view_layer.update()
